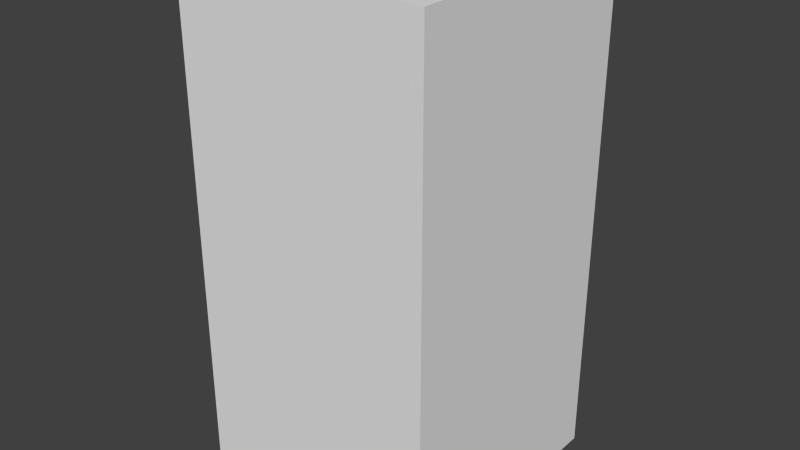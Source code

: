 # Source: darkBlueBlankSix.blend  (saved by Blender 2.68.0; exported with 4.5.12 LTS)
import bpy
from mathutils import Matrix  # noqa: F401  (used for matrix-valued properties, if any)

bpy.ops.wm.read_factory_settings(use_empty=True)
scene = bpy.context.scene
scene.name = 'Scene'

# ---- collections
col_collection_1 = bpy.data.collections.new('Collection 1'); scene.collection.children.link(col_collection_1)

# ---- world
world_world = bpy.data.worlds.new('World'); scene.world = world_world
world_world.color = (0.05088, 0.05088, 0.05088)
world_world.use_sun_shadow = False
world_world.sun_shadow_jitter_overblur = 0.0
world_world.cycles.sampling_method = 'MANUAL'
world_world.cycles.sample_map_resolution = 256

# ---- meshes
me_darkblueblanksix = bpy.data.meshes.new('darkBlueBlankSix')
me_darkblueblanksix.from_pydata([(-0.5, -0.5, -1.0), (-0.5, 0.5, -1.0), (0.5, 0.5, -1.0), (0.5, -0.5, -1.0), (-0.5, -0.5, 1.0), (-0.5, 0.5, 1.0), (0.5, 0.5, 1.0), (0.5, -0.5, 1.0)], [], [(4, 5, 1, 0), (5, 6, 2, 1), (6, 7, 3, 2), (7, 4, 0, 3), (0, 1, 2, 3), (7, 6, 5, 4)])
me_darkblueblanksix.use_remesh_preserve_volume = False
me_darkblueblanksix.use_remesh_preserve_attributes = False
me_darkblueblanksix.use_mirror_vertex_groups = False
me_darkblueblanksix.update()

# ---- objects
ob_darkblueblanksix = bpy.data.objects.new('darkBlueBlankSix', me_darkblueblanksix)

# ---- transforms, parenting, visibility, modifiers, constraints
ob_darkblueblanksix.location = (0.0, 0.0, 0.0)
ob_darkblueblanksix.lineart.crease_threshold = 0.0

# ---- collection membership
col_collection_1.objects.link(ob_darkblueblanksix)

# ---- scene / render settings (as saved in the file)
scene.frame_start = 1; scene.frame_end = 250; scene.frame_set(1)
scene.render.engine = 'BLENDER_EEVEE_NEXT'
scene.render.image_settings.color_mode = 'RGB'
scene.render.image_settings.compression = 90
scene.render.resolution_percentage = 50
scene.render.dither_intensity = 0.0
scene.cycles.use_denoising = False
scene.cycles.samples = 10
scene.cycles.sampling_pattern = 'TABULATED_SOBOL'
scene.cycles.light_sampling_threshold = 0.0
scene.cycles.use_adaptive_sampling = False
scene.cycles.use_light_tree = False
scene.cycles.blur_glossy = 0.0
scene.cycles.volume_bounces = 1
scene.cycles.pixel_filter_type = 'GAUSSIAN'
scene.cycles.sample_clamp_indirect = 0.0
scene.view_settings.view_transform = 'Standard'
bpy.context.view_layer.update()

# ---- added for rendering (the .blend has no active camera and no usable light): camera, sun
cam_auto = bpy.data.cameras.new('AutoCamera')
cam_auto.lens = 50.0
cam_auto.sensor_width = 36.0
cam_auto.clip_end = 1000.0
ob_auto_camera = bpy.data.objects.new('AutoCamera', cam_auto)
scene.collection.objects.link(ob_auto_camera)
ob_auto_camera.location = (2.26633, -2.71959, 1.81306)
ob_auto_camera.rotation_euler = (1.09748, -7.21219e-08, 0.694738)
scene.camera = ob_auto_camera
light_auto_sun = bpy.data.lights.new('AutoSun', 'SUN')
light_auto_sun.energy = 3.0
light_auto_sun.angle = 0.0523599
ob_auto_sun = bpy.data.objects.new('AutoSun', light_auto_sun)
scene.collection.objects.link(ob_auto_sun)
ob_auto_sun.rotation_euler = (0.872665, 0.174533, 0.523599)
bpy.context.view_layer.update()
